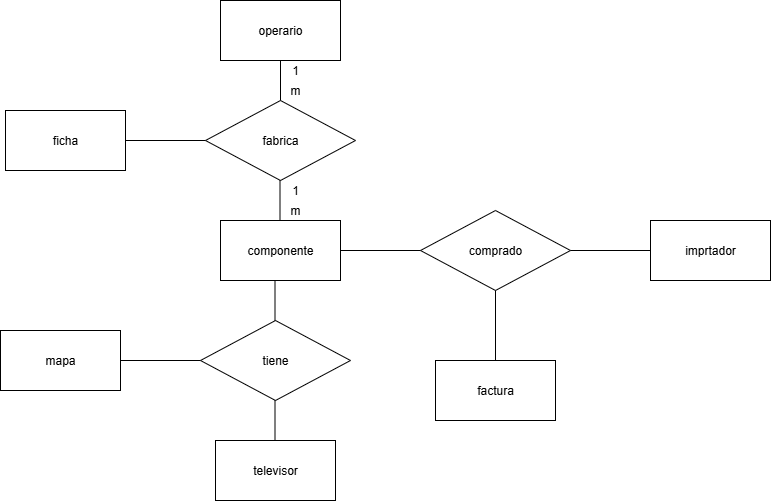

The diagram above was exported from draw.io. Its source (the exported page's mxGraphModel, read from the mxfile embedded in the PNG):
<mxGraphModel dx="872" dy="455" grid="1" gridSize="10" guides="1" tooltips="1" connect="1" arrows="1" fold="1" page="1" pageScale="1" pageWidth="827" pageHeight="1169" math="0" shadow="0">
  <root>
    <mxCell id="0" />
    <mxCell id="1" parent="0" />
    <mxCell id="GIbQU0_Aj63lBrFkuo9y-1" value="componente" style="rounded=0;whiteSpace=wrap;html=1;" vertex="1" parent="1">
      <mxGeometry x="270" y="230" width="120" height="60" as="geometry" />
    </mxCell>
    <mxCell id="GIbQU0_Aj63lBrFkuo9y-2" value="comprado" style="rhombus;whiteSpace=wrap;html=1;" vertex="1" parent="1">
      <mxGeometry x="470" y="220" width="150" height="80" as="geometry" />
    </mxCell>
    <mxCell id="GIbQU0_Aj63lBrFkuo9y-3" value="imprtador" style="rounded=0;whiteSpace=wrap;html=1;" vertex="1" parent="1">
      <mxGeometry x="700" y="230" width="120" height="60" as="geometry" />
    </mxCell>
    <mxCell id="GIbQU0_Aj63lBrFkuo9y-4" value="factura" style="rounded=0;whiteSpace=wrap;html=1;" vertex="1" parent="1">
      <mxGeometry x="485" y="370" width="120" height="60" as="geometry" />
    </mxCell>
    <mxCell id="GIbQU0_Aj63lBrFkuo9y-5" value="" style="line;strokeWidth=1;rotatable=0;dashed=0;labelPosition=right;align=left;verticalAlign=middle;spacingTop=0;spacingLeft=6;points=[];portConstraint=eastwest;" vertex="1" parent="1">
      <mxGeometry x="390" y="255" width="80" height="10" as="geometry" />
    </mxCell>
    <mxCell id="GIbQU0_Aj63lBrFkuo9y-6" value="" style="line;strokeWidth=1;rotatable=0;dashed=0;labelPosition=right;align=left;verticalAlign=middle;spacingTop=0;spacingLeft=6;points=[];portConstraint=eastwest;" vertex="1" parent="1">
      <mxGeometry x="620" y="255" width="80" height="10" as="geometry" />
    </mxCell>
    <mxCell id="GIbQU0_Aj63lBrFkuo9y-8" value="" style="endArrow=none;html=1;rounded=0;entryX=0.5;entryY=1;entryDx=0;entryDy=0;exitX=0.5;exitY=0;exitDx=0;exitDy=0;" edge="1" parent="1" source="GIbQU0_Aj63lBrFkuo9y-4" target="GIbQU0_Aj63lBrFkuo9y-2">
      <mxGeometry relative="1" as="geometry">
        <mxPoint x="484" y="340" as="sourcePoint" />
        <mxPoint x="644" y="340" as="targetPoint" />
      </mxGeometry>
    </mxCell>
    <mxCell id="GIbQU0_Aj63lBrFkuo9y-9" value="operario" style="rounded=0;whiteSpace=wrap;html=1;" vertex="1" parent="1">
      <mxGeometry x="270" y="10" width="120" height="60" as="geometry" />
    </mxCell>
    <mxCell id="GIbQU0_Aj63lBrFkuo9y-10" value="fabrica" style="rhombus;whiteSpace=wrap;html=1;" vertex="1" parent="1">
      <mxGeometry x="255" y="110" width="150" height="80" as="geometry" />
    </mxCell>
    <mxCell id="GIbQU0_Aj63lBrFkuo9y-11" value="ficha" style="rounded=0;whiteSpace=wrap;html=1;" vertex="1" parent="1">
      <mxGeometry x="55" y="120" width="120" height="60" as="geometry" />
    </mxCell>
    <mxCell id="GIbQU0_Aj63lBrFkuo9y-12" value="" style="endArrow=none;html=1;rounded=0;entryX=0.5;entryY=1;entryDx=0;entryDy=0;exitX=0.5;exitY=0;exitDx=0;exitDy=0;" edge="1" parent="1" source="GIbQU0_Aj63lBrFkuo9y-10" target="GIbQU0_Aj63lBrFkuo9y-9">
      <mxGeometry width="50" height="50" relative="1" as="geometry">
        <mxPoint x="390" y="270" as="sourcePoint" />
        <mxPoint x="440" y="220" as="targetPoint" />
      </mxGeometry>
    </mxCell>
    <mxCell id="GIbQU0_Aj63lBrFkuo9y-13" value="" style="endArrow=none;html=1;rounded=0;entryX=0.5;entryY=1;entryDx=0;entryDy=0;exitX=0.5;exitY=0;exitDx=0;exitDy=0;" edge="1" parent="1">
      <mxGeometry width="50" height="50" relative="1" as="geometry">
        <mxPoint x="329.5" y="230" as="sourcePoint" />
        <mxPoint x="329.5" y="190" as="targetPoint" />
      </mxGeometry>
    </mxCell>
    <mxCell id="GIbQU0_Aj63lBrFkuo9y-14" value="" style="line;strokeWidth=1;rotatable=0;dashed=0;labelPosition=right;align=left;verticalAlign=middle;spacingTop=0;spacingLeft=6;points=[];portConstraint=eastwest;" vertex="1" parent="1">
      <mxGeometry x="175" y="145" width="80" height="10" as="geometry" />
    </mxCell>
    <mxCell id="GIbQU0_Aj63lBrFkuo9y-15" value="televisor" style="rounded=0;whiteSpace=wrap;html=1;" vertex="1" parent="1">
      <mxGeometry x="265" y="450" width="120" height="60" as="geometry" />
    </mxCell>
    <mxCell id="GIbQU0_Aj63lBrFkuo9y-16" value="tiene" style="rhombus;whiteSpace=wrap;html=1;" vertex="1" parent="1">
      <mxGeometry x="250" y="330" width="150" height="80" as="geometry" />
    </mxCell>
    <mxCell id="GIbQU0_Aj63lBrFkuo9y-17" value="" style="endArrow=none;html=1;rounded=0;entryX=0.5;entryY=1;entryDx=0;entryDy=0;exitX=0.5;exitY=0;exitDx=0;exitDy=0;" edge="1" parent="1">
      <mxGeometry width="50" height="50" relative="1" as="geometry">
        <mxPoint x="324.5" y="330" as="sourcePoint" />
        <mxPoint x="324.5" y="290" as="targetPoint" />
      </mxGeometry>
    </mxCell>
    <mxCell id="GIbQU0_Aj63lBrFkuo9y-18" value="" style="endArrow=none;html=1;rounded=0;entryX=0.5;entryY=1;entryDx=0;entryDy=0;exitX=0.5;exitY=0;exitDx=0;exitDy=0;" edge="1" parent="1">
      <mxGeometry width="50" height="50" relative="1" as="geometry">
        <mxPoint x="324.5" y="450" as="sourcePoint" />
        <mxPoint x="324.5" y="410" as="targetPoint" />
      </mxGeometry>
    </mxCell>
    <mxCell id="GIbQU0_Aj63lBrFkuo9y-19" value="mapa" style="rounded=0;whiteSpace=wrap;html=1;" vertex="1" parent="1">
      <mxGeometry x="50" y="340" width="120" height="60" as="geometry" />
    </mxCell>
    <mxCell id="GIbQU0_Aj63lBrFkuo9y-20" value="" style="line;strokeWidth=1;rotatable=0;dashed=0;labelPosition=right;align=left;verticalAlign=middle;spacingTop=0;spacingLeft=6;points=[];portConstraint=eastwest;" vertex="1" parent="1">
      <mxGeometry x="170" y="365" width="80" height="10" as="geometry" />
    </mxCell>
    <mxCell id="GIbQU0_Aj63lBrFkuo9y-21" value="1" style="text;html=1;align=center;verticalAlign=middle;whiteSpace=wrap;rounded=0;" vertex="1" parent="1">
      <mxGeometry x="330" y="70" width="30" height="20" as="geometry" />
    </mxCell>
    <mxCell id="GIbQU0_Aj63lBrFkuo9y-22" value="m" style="text;html=1;align=center;verticalAlign=middle;whiteSpace=wrap;rounded=0;" vertex="1" parent="1">
      <mxGeometry x="330" y="90" width="30" height="20" as="geometry" />
    </mxCell>
    <mxCell id="GIbQU0_Aj63lBrFkuo9y-23" value="m" style="text;html=1;align=center;verticalAlign=middle;whiteSpace=wrap;rounded=0;" vertex="1" parent="1">
      <mxGeometry x="330" y="210" width="30" height="20" as="geometry" />
    </mxCell>
    <mxCell id="GIbQU0_Aj63lBrFkuo9y-24" value="1" style="text;html=1;align=center;verticalAlign=middle;whiteSpace=wrap;rounded=0;" vertex="1" parent="1">
      <mxGeometry x="330" y="190" width="30" height="20" as="geometry" />
    </mxCell>
  </root>
</mxGraphModel>